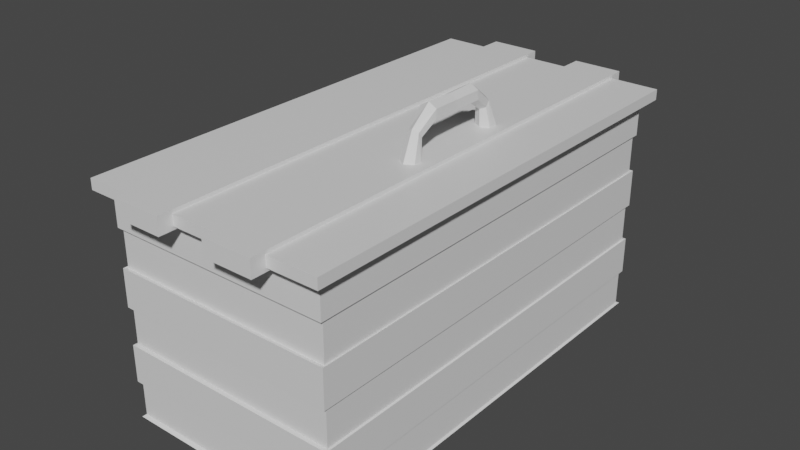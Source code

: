 # Source: dropOffBox.blend  (saved by Blender 2.82.7; exported with 4.5.12 LTS)
import bpy
from mathutils import Matrix  # noqa: F401  (used for matrix-valued properties, if any)

bpy.ops.wm.read_factory_settings(use_empty=True)
scene = bpy.context.scene
scene.name = 'Scene'

# ---- collections
col_collection = bpy.data.collections.new('Collection'); scene.collection.children.link(col_collection)

# ---- materials (node trees are filled in below, after node groups)
mat_dark = bpy.data.materials.new('Dark')
mat_dark.use_transparent_shadow = False
mat_light = bpy.data.materials.new('Light')
mat_light.use_transparent_shadow = False
mat_handle = bpy.data.materials.new('Handle')
mat_handle.use_transparent_shadow = False

# ---- material node trees
mat_dark.use_nodes = True; mat_dark.node_tree.nodes.clear()
_N = mat_dark.node_tree.nodes; _L = mat_dark.node_tree.links
n0 = _N.new('ShaderNodeOutputMaterial'); n0.name = 'Material Output'; n0.location = (300, 300)
n1 = _N.new('ShaderNodeBsdfPrincipled'); n1.name = 'Principled BSDF'; n1.location = (10, 300)
n1.distribution = 'GGX'
n1.subsurface_method = 'BURLEY'
n1.inputs[3].default_value = 1.45
n1.inputs[27].default_value = (0.0, 0.0, 0.0, 1.0)
n1.inputs[28].default_value = 1.0
_L.new(n1.outputs[0], n0.inputs[0])
n0.is_active_output = True
mat_light.use_nodes = True; mat_light.node_tree.nodes.clear()
_N = mat_light.node_tree.nodes; _L = mat_light.node_tree.links
n0 = _N.new('ShaderNodeOutputMaterial'); n0.name = 'Material Output'; n0.location = (300, 300)
n1 = _N.new('ShaderNodeBsdfPrincipled'); n1.name = 'Principled BSDF'; n1.location = (10, 300)
n1.distribution = 'GGX'
n1.subsurface_method = 'BURLEY'
n1.inputs[3].default_value = 1.45
n1.inputs[27].default_value = (0.0, 0.0, 0.0, 1.0)
n1.inputs[28].default_value = 1.0
_L.new(n1.outputs[0], n0.inputs[0])
n0.is_active_output = True
mat_handle.use_nodes = True; mat_handle.node_tree.nodes.clear()
_N = mat_handle.node_tree.nodes; _L = mat_handle.node_tree.links
n0 = _N.new('ShaderNodeOutputMaterial'); n0.name = 'Material Output'; n0.location = (300, 300)
n1 = _N.new('ShaderNodeBsdfPrincipled'); n1.name = 'Principled BSDF'; n1.location = (10, 300)
n1.distribution = 'GGX'
n1.subsurface_method = 'BURLEY'
n1.inputs[3].default_value = 1.45
n1.inputs[27].default_value = (0.0, 0.0, 0.0, 1.0)
n1.inputs[28].default_value = 1.0
_L.new(n1.outputs[0], n0.inputs[0])
n0.is_active_output = True

# ---- world
world_world = bpy.data.worlds.new('World'); scene.world = world_world
world_world.use_nodes = True; world_world.node_tree.nodes.clear()
_N = world_world.node_tree.nodes; _L = world_world.node_tree.links
n0 = _N.new('ShaderNodeOutputWorld'); n0.name = 'World Output'; n0.location = (300, 300)
n1 = _N.new('ShaderNodeBackground'); n1.name = 'Background'; n1.location = (10, 300)
n1.inputs[0].default_value = (0.05088, 0.05088, 0.05088, 1.0)
_L.new(n1.outputs[0], n0.inputs[0])
n0.is_active_output = True
world_world.color = (0.05088, 0.05088, 0.05088)
world_world.use_sun_shadow = False
world_world.sun_shadow_jitter_overblur = 0.0

# ---- meshes
me_cube_001 = bpy.data.meshes.new('Cube.001')
me_cube_001.from_pydata([(-1.0, -1.957, -0.06639), (-1.0, -1.957, 1.934), (-1.0, 1.957, -0.06639), (-1.0, 1.957, 1.934), (1.0, -1.957, -0.06639), (1.0, -1.957, 1.934), (1.0, 1.957, -0.06639), (1.0, 1.957, 1.934), (-1.0, -1.957, 0.2669), (-1.0, -1.957, 0.6003), (-1.0, -1.957, 0.9336), (-1.0, -1.957, 1.267), (-1.0, -1.957, 1.6), (-1.0, 1.957, 1.6), (-1.0, 1.957, 1.267), (-1.0, 1.957, 0.9336), (-1.0, 1.957, 0.6003), (-1.0, 1.957, 0.2669), (1.0, 1.957, 1.6), (1.0, 1.957, 1.267), (1.0, 1.957, 0.9336), (1.0, 1.957, 0.6003), (1.0, 1.957, 0.2669), (1.0, -1.957, 1.6), (1.0, -1.957, 1.267), (1.0, -1.957, 0.9336), (1.0, -1.957, 0.6003), (1.0, -1.957, 0.2669), (-0.983, 1.924, -0.05224), (-0.983, -1.924, -0.05224), (-0.983, 1.924, 0.2754), (0.983, 1.924, -0.05224), (0.983, 1.924, 0.2754), (0.983, -1.924, -0.05224), (0.983, -1.924, 0.2754), (-0.983, -1.924, 0.2754), (-0.983, -1.924, 0.6031), (-0.983, -1.924, 0.9308), (-0.983, -1.924, 1.258), (-0.983, -1.924, 1.586), (-0.983, 1.924, 1.586), (-0.983, 1.924, 1.258), (-0.983, 1.924, 0.9308), (-0.983, 1.924, 0.6031), (0.983, 1.924, 1.586), (0.983, 1.924, 1.258), (0.983, 1.924, 0.9308), (0.983, 1.924, 0.6031), (0.983, -1.924, 1.586), (0.983, -1.924, 1.258), (0.983, -1.924, 0.9308), (0.983, -1.924, 0.6031), (-1.09, -2.065, 1.911), (-1.09, -2.065, 2.004), (-1.09, 2.065, 1.911), (-1.09, 2.065, 2.004), (1.09, -2.065, 1.911), (1.09, -2.065, 2.004), (1.09, 2.065, 1.911), (1.09, 2.065, 2.004), (0.6542, 2.065, 1.911), (0.2181, 2.065, 1.911), (-0.2181, 2.065, 1.911), (-0.6542, 2.065, 1.911), (-0.6542, 2.065, 2.004), (-0.2181, 2.065, 2.004), (0.2181, 2.065, 2.004), (0.6542, 2.065, 2.004), (-0.6542, -2.065, 1.911), (-0.2181, -2.065, 1.911), (0.2181, -2.065, 1.911), (0.6542, -2.065, 1.911), (0.6542, -2.065, 2.004), (0.2181, -2.065, 2.004), (-0.2181, -2.065, 2.004), (-0.6542, -2.065, 2.004), (0.6542, 2.192, 1.882), (0.2181, 2.192, 1.882), (-0.2181, 2.192, 1.882), (-0.6542, 2.192, 1.882), (-0.6542, 2.192, 2.033), (-0.2181, 2.192, 2.033), (0.2181, 2.192, 2.033), (0.6542, 2.192, 2.033), (-0.6542, -2.192, 1.882), (-0.2181, -2.192, 1.882), (0.2181, -2.192, 1.882), (0.6542, -2.192, 1.882), (0.6542, -2.192, 2.033), (0.2181, -2.192, 2.033), (-0.2181, -2.192, 2.033), (-0.6542, -2.192, 2.033)], [], [(12, 1, 3, 13), (13, 3, 7, 18), (18, 7, 5, 23), (23, 5, 1, 12), (2, 6, 4, 0), (7, 3, 1, 5), (26, 21, 47, 51), (27, 26, 9, 8), (19, 14, 41, 45), (25, 24, 11, 10), (22, 27, 34, 32), (2, 0, 29, 28), (22, 21, 26, 27), (4, 6, 31, 33), (20, 19, 24, 25), (15, 20, 46, 42), (12, 13, 40, 39), (17, 16, 21, 22), (23, 12, 39, 48), (15, 14, 19, 20), (21, 16, 43, 47), (14, 11, 38, 41), (8, 9, 16, 17), (11, 24, 49, 38), (10, 11, 14, 15), (17, 22, 32, 30), (33, 34, 35, 29), (51, 50, 37, 36), (49, 48, 39, 38), (31, 32, 34, 33), (47, 46, 50, 51), (45, 44, 48, 49), (28, 30, 32, 31), (43, 42, 46, 47), (41, 40, 44, 45), (29, 35, 30, 28), (36, 37, 42, 43), (38, 39, 40, 41), (13, 18, 44, 40), (20, 25, 50, 46), (27, 8, 35, 34), (8, 17, 30, 35), (0, 4, 33, 29), (24, 19, 45, 49), (9, 26, 51, 36), (16, 9, 36, 43), (18, 23, 48, 44), (6, 2, 28, 31), (25, 10, 37, 50), (10, 15, 42, 37), (52, 53, 55, 54), (60, 67, 59, 58), (58, 59, 57, 56), (68, 75, 53, 52), (60, 58, 56, 71), (64, 55, 53, 75), (59, 67, 72, 57), (72, 67, 83, 88), (66, 65, 74, 73), (60, 71, 87, 76), (54, 63, 68, 52), (61, 66, 82, 77), (62, 61, 70, 69), (70, 61, 77, 86), (56, 57, 72, 71), (65, 62, 78, 81), (70, 73, 74, 69), (62, 69, 85, 78), (54, 55, 64, 63), (63, 64, 80, 79), (62, 65, 66, 61), (68, 63, 79, 84), (83, 82, 89, 88), (81, 80, 91, 90), (79, 78, 85, 84), (77, 76, 87, 86), (87, 88, 89, 86), (85, 90, 91, 84), (79, 80, 81, 78), (77, 82, 83, 76), (67, 60, 76, 83), (71, 72, 88, 87), (66, 73, 89, 82), (73, 70, 86, 89), (74, 65, 81, 90), (69, 74, 90, 85), (64, 75, 91, 80), (75, 68, 84, 91)])
me_cube_001.polygons.foreach_set('material_index', [0, 0, 0, 0, 0, 0, 0, 0, 0, 0, 0, 0, 0, 0, 0, 0, 0, 0, 0, 0, 0, 0, 0, 0, 0, 0, 1, 1, 1, 1, 1, 1, 1, 1, 1, 1, 1, 1, 0, 0, 0, 0, 0, 0, 0, 0, 0, 0, 0, 0, 1, 1, 1, 1, 1, 1, 1, 0, 1, 0, 1, 0, 1, 0, 1, 0, 1, 0, 1, 0, 1, 0, 0, 0, 0, 0, 0, 0, 0, 0, 0, 0, 0, 0, 0, 0, 0, 0])
_uv = me_cube_001.uv_layers.new(name='UVMap')
_uv.uv.foreach_set('vector', [0.5833, 0.0, 0.625, 0.0, 0.625, 0.25, 0.5833, 0.25, 0.5833, 0.25, 0.625, 0.25, 0.625, 0.5, 0.5833, 0.5, 0.5833, 0.5, 0.625, 0.5, 0.625, 0.75, 0.5833, 0.75, 0.5833, 0.75, 0.625, 0.75, 0.625, 1.0, 0.5833, 1.0, 0.125, 0.5, 0.375, 0.5, 0.375, 0.75, 0.125, 0.75, 0.625, 0.5, 0.875, 0.5, 0.875, 0.75, 0.625, 0.75, 0.4583, 0.75, 0.4583, 0.5, 0.4583, 0.5, 0.4583, 0.75, 0.4167, 0.75, 0.4583, 0.75, 0.4583, 1.0, 0.4167, 1.0, 0.5417, 0.5, 0.5417, 0.25, 0.5417, 0.25, 0.5417, 0.5, 0.5, 0.75, 0.5417, 0.75, 0.5417, 1.0, 0.5, 1.0, 0.4167, 0.5, 0.4167, 0.75, 0.4167, 0.75, 0.4167, 0.5, 0.125, 0.5, 0.125, 0.75, 0.125, 0.75, 0.125, 0.5, 0.4167, 0.5, 0.4583, 0.5, 0.4583, 0.75, 0.4167, 0.75, 0.375, 0.75, 0.375, 0.5, 0.375, 0.5, 0.375, 0.75, 0.5, 0.5, 0.5417, 0.5, 0.5417, 0.75, 0.5, 0.75, 0.5, 0.25, 0.5, 0.5, 0.5, 0.5, 0.5, 0.25, 0.5833, 0.0, 0.5833, 0.25, 0.5833, 0.25, 0.5833, 0.0, 0.4167, 0.25, 0.4583, 0.25, 0.4583, 0.5, 0.4167, 0.5, 0.5833, 0.75, 0.5833, 1.0, 0.5833, 1.0, 0.5833, 0.75, 0.5, 0.25, 0.5417, 0.25, 0.5417, 0.5, 0.5, 0.5, 0.4583, 0.5, 0.4583, 0.25, 0.4583, 0.25, 0.4583, 0.5, 0.5417, 0.25, 0.5417, 0.0, 0.5417, 0.0, 0.5417, 0.25, 0.4167, 0.0, 0.4583, 0.0, 0.4583, 0.25, 0.4167, 0.25, 0.5417, 1.0, 0.5417, 0.75, 0.5417, 0.75, 0.5417, 1.0, 0.5, 0.0, 0.5417, 0.0, 0.5417, 0.25, 0.5, 0.25, 0.4167, 0.25, 0.4167, 0.5, 0.4167, 0.5, 0.4167, 0.25, 0.375, 0.75, 0.4167, 0.75, 0.4167, 1.0, 0.375, 1.0, 0.4583, 0.75, 0.5, 0.75, 0.5, 1.0, 0.4583, 1.0, 0.5417, 0.75, 0.5833, 0.75, 0.5833, 1.0, 0.5417, 1.0, 0.375, 0.5, 0.4167, 0.5, 0.4167, 0.75, 0.375, 0.75, 0.4583, 0.5, 0.5, 0.5, 0.5, 0.75, 0.4583, 0.75, 0.5417, 0.5, 0.5833, 0.5, 0.5833, 0.75, 0.5417, 0.75, 0.375, 0.25, 0.4167, 0.25, 0.4167, 0.5, 0.375, 0.5, 0.4583, 0.25, 0.5, 0.25, 0.5, 0.5, 0.4583, 0.5, 0.5417, 0.25, 0.5833, 0.25, 0.5833, 0.5, 0.5417, 0.5, 0.375, 0.0, 0.4167, 0.0, 0.4167, 0.25, 0.375, 0.25, 0.4583, 0.0, 0.5, 0.0, 0.5, 0.25, 0.4583, 0.25, 0.5417, 0.0, 0.5833, 0.0, 0.5833, 0.25, 0.5417, 0.25, 0.5833, 0.25, 0.5833, 0.5, 0.5833, 0.5, 0.5833, 0.25, 0.5, 0.5, 0.5, 0.75, 0.5, 0.75, 0.5, 0.5, 0.4167, 0.75, 0.4167, 1.0, 0.4167, 1.0, 0.4167, 0.75, 0.4167, 0.0, 0.4167, 0.25, 0.4167, 0.25, 0.4167, 0.0, 0.125, 0.75, 0.375, 0.75, 0.375, 0.75, 0.125, 0.75, 0.5417, 0.75, 0.5417, 0.5, 0.5417, 0.5, 0.5417, 0.75, 0.4583, 1.0, 0.4583, 0.75, 0.4583, 0.75, 0.4583, 1.0, 0.4583, 0.25, 0.4583, 0.0, 0.4583, 0.0, 0.4583, 0.25, 0.5833, 0.5, 0.5833, 0.75, 0.5833, 0.75, 0.5833, 0.5, 0.375, 0.5, 0.125, 0.5, 0.125, 0.5, 0.375, 0.5, 0.5, 0.75, 0.5, 1.0, 0.5, 1.0, 0.5, 0.75, 0.5, 0.0, 0.5, 0.25, 0.5, 0.25, 0.5, 0.0, 0.375, 0.0, 0.625, 0.0, 0.625, 0.25, 0.375, 0.25, 0.375, 0.45, 0.625, 0.45, 0.625, 0.5, 0.375, 0.5, 0.375, 0.5, 0.625, 0.5, 0.625, 0.75, 0.375, 0.75, 0.375, 0.95, 0.625, 0.95, 0.625, 1.0, 0.375, 1.0, 0.325, 0.5, 0.375, 0.5, 0.375, 0.75, 0.325, 0.75, 0.825, 0.5, 0.875, 0.5, 0.875, 0.75, 0.825, 0.75, 0.625, 0.5, 0.675, 0.5, 0.675, 0.75, 0.625, 0.75, 0.675, 0.75, 0.675, 0.5, 0.675, 0.5, 0.675, 0.75, 0.725, 0.5, 0.775, 0.5, 0.775, 0.75, 0.725, 0.75, 0.325, 0.5, 0.325, 0.75, 0.325, 0.75, 0.325, 0.5, 0.125, 0.5, 0.175, 0.5, 0.175, 0.75, 0.125, 0.75, 0.375, 0.4, 0.625, 0.4, 0.625, 0.4, 0.375, 0.4, 0.225, 0.5, 0.275, 0.5, 0.275, 0.75, 0.225, 0.75, 0.275, 0.75, 0.275, 0.5, 0.275, 0.5, 0.275, 0.75, 0.375, 0.75, 0.625, 0.75, 0.625, 0.8, 0.375, 0.8, 0.625, 0.35, 0.375, 0.35, 0.375, 0.35, 0.625, 0.35, 0.375, 0.85, 0.625, 0.85, 0.625, 0.9, 0.375, 0.9, 0.225, 0.5, 0.225, 0.75, 0.225, 0.75, 0.225, 0.5, 0.375, 0.25, 0.625, 0.25, 0.625, 0.3, 0.375, 0.3, 0.375, 0.3, 0.625, 0.3, 0.625, 0.3, 0.375, 0.3, 0.375, 0.35, 0.625, 0.35, 0.625, 0.4, 0.375, 0.4, 0.175, 0.75, 0.175, 0.5, 0.175, 0.5, 0.175, 0.75, 0.675, 0.5, 0.725, 0.5, 0.725, 0.75, 0.675, 0.75, 0.775, 0.5, 0.825, 0.5, 0.825, 0.75, 0.775, 0.75, 0.175, 0.5, 0.225, 0.5, 0.225, 0.75, 0.175, 0.75, 0.275, 0.5, 0.325, 0.5, 0.325, 0.75, 0.275, 0.75, 0.375, 0.8, 0.625, 0.8, 0.625, 0.85, 0.375, 0.85, 0.375, 0.9, 0.625, 0.9, 0.625, 0.95, 0.375, 0.95, 0.375, 0.3, 0.625, 0.3, 0.625, 0.35, 0.375, 0.35, 0.375, 0.4, 0.625, 0.4, 0.625, 0.45, 0.375, 0.45, 0.625, 0.45, 0.375, 0.45, 0.375, 0.45, 0.625, 0.45, 0.375, 0.8, 0.625, 0.8, 0.625, 0.8, 0.375, 0.8, 0.725, 0.5, 0.725, 0.75, 0.725, 0.75, 0.725, 0.5, 0.625, 0.85, 0.375, 0.85, 0.375, 0.85, 0.625, 0.85, 0.775, 0.75, 0.775, 0.5, 0.775, 0.5, 0.775, 0.75, 0.375, 0.9, 0.625, 0.9, 0.625, 0.9, 0.375, 0.9, 0.825, 0.5, 0.825, 0.75, 0.825, 0.75, 0.825, 0.5, 0.625, 0.95, 0.375, 0.95, 0.375, 0.95, 0.625, 0.95])
me_cube_001.materials.append(mat_dark)
me_cube_001.materials.append(mat_light)
me_cube_001.use_remesh_fix_poles = True
me_cube_001.use_remesh_preserve_attributes = False
me_cube_001.use_mirror_vertex_groups = False
me_cube_001.update()
me_cylinder = bpy.data.meshes.new('Cylinder')
me_cylinder.from_pydata([(0.0, -5.704, -1.0), (-5.758e-07, -5.507, 2.357), (1.21, -6.403, -1.0), (0.7297, -5.764, 2.691), (1.21, -7.8, -1.0), (0.7297, -6.278, 3.359), (-1.221e-07, -8.498, -1.0), (-6.495e-07, -6.535, 3.693), (-1.21, -7.8, -1.0), (-0.7297, -6.278, 3.359), (-1.21, -6.403, -1.0), (-0.7297, -5.764, 2.691), (1.045, -3.742, 4.176), (0.0, -3.744, 3.573), (1.045, -3.738, 5.383), (-1.055e-07, -3.736, 5.987), (-1.045, -3.738, 5.383), (-1.045, -3.742, 4.176), (0.9684, 0.0, 4.21), (-1.402e-07, 0.0, 3.651), (0.9684, 0.0, 5.328), (-2.379e-07, 0.0, 5.887), (-0.9684, 0.0, 5.328), (-0.9684, 0.0, 4.21)], [], [(0, 1, 3, 2), (2, 3, 5, 4), (4, 5, 7, 6), (6, 7, 9, 8), (11, 9, 16, 17), (8, 9, 11, 10), (10, 11, 1, 0), (0, 2, 4, 6, 8, 10), (13, 17, 23, 19), (3, 1, 13, 12), (7, 5, 14, 15), (1, 11, 17, 13), (9, 7, 15, 16), (5, 3, 12, 14), (18, 19, 23, 22, 21, 20), (16, 15, 21, 22), (14, 12, 18, 20), (17, 16, 22, 23), (15, 14, 20, 21), (12, 13, 19, 18)])
_uv = me_cylinder.uv_layers.new(name='UVMap')
_uv.uv.foreach_set('vector', [1.0, 0.5, 1.0, 1.0, 0.8333, 1.0, 0.8333, 0.5, 0.8333, 0.5, 0.8333, 1.0, 0.6667, 1.0, 0.6667, 0.5, 0.6667, 0.5, 0.6667, 1.0, 0.5, 1.0, 0.5, 0.5, 0.5, 0.5, 0.5, 1.0, 0.3333, 1.0, 0.3333, 0.5, 0.1667, 1.0, 0.3333, 1.0, 0.3333, 1.0, 0.1667, 1.0, 0.3333, 0.5, 0.3333, 1.0, 0.1667, 1.0, 0.1667, 0.5, 0.1667, 0.5, 0.1667, 1.0, -8.941e-08, 1.0, -8.941e-08, 0.5, 0.75, 0.49, 0.9578, 0.37, 0.9578, 0.13, 0.75, 0.01, 0.5422, 0.13, 0.5422, 0.37, -8.941e-08, 1.0, 0.1667, 1.0, 0.1667, 1.0, -8.941e-08, 1.0, 0.8333, 1.0, 1.0, 1.0, 1.0, 1.0, 0.8333, 1.0, 0.5, 1.0, 0.6667, 1.0, 0.6667, 1.0, 0.5, 1.0, -8.941e-08, 1.0, 0.1667, 1.0, 0.1667, 1.0, -8.941e-08, 1.0, 0.3333, 1.0, 0.5, 1.0, 0.5, 1.0, 0.3333, 1.0, 0.6667, 1.0, 0.8333, 1.0, 0.8333, 1.0, 0.6667, 1.0, 0.4578, 0.37, 0.25, 0.49, 0.04215, 0.37, 0.04215, 0.13, 0.25, 0.01, 0.4578, 0.13, 0.3333, 1.0, 0.5, 1.0, 0.5, 1.0, 0.3333, 1.0, 0.6667, 1.0, 0.8333, 1.0, 0.8333, 1.0, 0.6667, 1.0, 0.1667, 1.0, 0.3333, 1.0, 0.3333, 1.0, 0.1667, 1.0, 0.5, 1.0, 0.6667, 1.0, 0.6667, 1.0, 0.5, 1.0, 0.8333, 1.0, 1.0, 1.0, 1.0, 1.0, 0.8333, 1.0])
me_cylinder.materials.append(mat_handle)
me_cylinder.use_remesh_fix_poles = True
me_cylinder.use_remesh_preserve_attributes = False
me_cylinder.use_mirror_vertex_groups = False
me_cylinder.update()

# ---- objects
ob_cube = bpy.data.objects.new('Cube', me_cube_001)
ob_cylinder = bpy.data.objects.new('Cylinder', me_cylinder)

# ---- transforms, parenting, visibility, modifiers, constraints
ob_cube.location = (-0.2965, 0.001155, -0.6144)
ob_cube.scale = (2.241, 2.241, 2.241)
ob_cube.lineart.crease_threshold = 0.0
ob_cylinder.location = (0.7744, -0.003018, 3.92)
ob_cylinder.scale = (0.1504, 0.1504, 0.1504)
ob_cylinder.lineart.crease_threshold = 0.0
_m = ob_cylinder.modifiers.new('Mirror', 'MIRROR')
_m.use_axis = (False, True, False)
_m.use_clip = True

# ---- collection membership
col_collection.objects.link(ob_cube)
col_collection.objects.link(ob_cylinder)

# ---- scene / render settings (as saved in the file)
scene.frame_start = 1; scene.frame_end = 250; scene.frame_set(1)
scene.render.engine = 'BLENDER_EEVEE_NEXT'
scene.cycles.use_denoising = False
scene.cycles.samples = 128
scene.cycles.sampling_pattern = 'TABULATED_SOBOL'
scene.cycles.use_adaptive_sampling = False
scene.cycles.use_light_tree = False
scene.view_settings.view_transform = 'Filmic'
bpy.context.view_layer.update()

# ---- added for rendering (the .blend has no active camera and no usable light): camera, sun
cam_auto = bpy.data.cameras.new('AutoCamera')
cam_auto.lens = 50.0
cam_auto.sensor_width = 36.0
cam_auto.clip_end = 1000.0
ob_auto_camera = bpy.data.objects.new('AutoCamera', cam_auto)
scene.collection.objects.link(ob_auto_camera)
ob_auto_camera.location = (11.0929, -13.6662, 11.1404)
ob_auto_camera.rotation_euler = (1.09748, -7.21219e-08, 0.694738)
scene.camera = ob_auto_camera
light_auto_sun = bpy.data.lights.new('AutoSun', 'SUN')
light_auto_sun.energy = 3.0
light_auto_sun.angle = 0.0523599
ob_auto_sun = bpy.data.objects.new('AutoSun', light_auto_sun)
scene.collection.objects.link(ob_auto_sun)
ob_auto_sun.rotation_euler = (0.872665, 0.174533, 0.523599)
bpy.context.view_layer.update()
